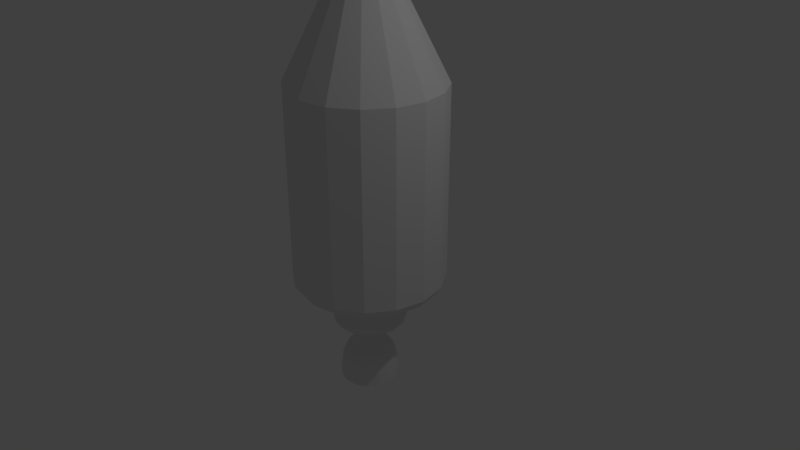 # Source: rocket1.blend  (saved by Blender 2.78.0; exported with 4.5.12 LTS)
import bpy
from mathutils import Matrix  # noqa: F401  (used for matrix-valued properties, if any)

bpy.ops.wm.read_factory_settings(use_empty=True)
scene = bpy.context.scene
scene.name = 'Scene'

# ---- collections
col_collection_1 = bpy.data.collections.new('Collection 1'); scene.collection.children.link(col_collection_1)

# ---- world
world_world = bpy.data.worlds.new('World'); scene.world = world_world
world_world.color = (0.05088, 0.05088, 0.05088)
world_world.use_sun_shadow = False
world_world.sun_shadow_jitter_overblur = 0.0
world_world.cycles.sampling_method = 'MANUAL'

# ---- cameras
cam_camera = bpy.data.cameras.new('Camera')
cam_camera.clip_end = 100.0
cam_camera.lens = 35.0
cam_camera.sensor_width = 32.0
cam_camera.sensor_height = 18.0
cam_camera.ortho_scale = 7.314
cam_camera.dof.focus_distance = 0.0
cam_camera.dof.aperture_fstop = 128.0

# ---- lights
light_lamp = bpy.data.lights.new('Lamp', 'POINT')
light_lamp.transmission_factor = 0.0
light_lamp.cutoff_distance = 30.0
light_lamp.energy = 100.0
light_lamp.shadow_buffer_clip_start = 1.001
light_lamp.shadow_soft_size = 0.1
light_lamp.shadow_maximum_resolution = 0.006
light_lamp.use_absolute_resolution = True

# ---- meshes
me_mesh = bpy.data.meshes.new('Mesh')
me_mesh.from_pydata([(2.695, 2.331, -1.0), (3.078, 2.331, -0.9239), (3.402, 2.331, -0.7071), (3.619, 2.331, -0.3827), (3.695, 2.331, -4.328e-08), (3.619, 2.331, 0.3827), (3.402, 2.331, 0.7071), (3.078, 2.331, 0.9239), (2.695, 2.331, 1.0), (2.312, 2.331, 0.9239), (1.988, 2.331, 0.7071), (1.771, 2.331, 0.3827), (1.695, 2.331, -9.892e-08), (1.771, 2.331, -0.3827), (1.988, 2.331, -0.7071), (2.312, 2.331, -0.9239), (2.834, 3.59, -0.3357), (2.695, 3.59, -0.3634), (2.952, 3.59, -0.2569), (3.031, 3.59, -0.1391), (3.058, 3.59, -1.319e-07), (3.031, 3.59, 0.1391), (2.952, 3.59, 0.2569), (2.834, 3.59, 0.3357), (2.695, 3.59, 0.3634), (2.556, 3.59, 0.3357), (2.438, 3.59, 0.2569), (2.359, 3.59, 0.1391), (2.332, 3.59, -1.521e-07), (2.359, 3.59, -0.1391), (2.438, 3.59, -0.2569), (2.556, 3.59, -0.3357), (2.781, 3.687, -0.2086), (2.695, 3.687, -0.2258), (2.855, 3.687, -0.1597), (2.904, 3.687, -0.08642), (2.921, 3.687, -1.47e-07), (2.904, 3.687, 0.08642), (2.855, 3.687, 0.1597), (2.781, 3.687, 0.2086), (2.695, 3.687, 0.2258), (2.609, 3.687, 0.2086), (2.535, 3.687, 0.1597), (2.486, 3.687, 0.08642), (2.469, 3.687, -1.596e-07), (2.486, 3.687, -0.08642), (2.535, 3.687, -0.1597), (2.609, 3.687, -0.2086), (2.695, -0.5103, -0.4964), (2.885, -0.5103, -0.4586), (3.046, -0.5103, -0.351), (3.154, -0.5103, -0.19), (3.191, -0.5103, 5.191e-08), (3.154, -0.5103, 0.19), (3.046, -0.5103, 0.351), (2.885, -0.5103, 0.4586), (2.695, -0.5103, 0.4964), (2.505, -0.5103, 0.4586), (2.344, -0.5103, 0.351), (2.236, -0.5103, 0.19), (2.199, -0.5103, 2.43e-08), (2.236, -0.5103, -0.19), (2.344, -0.5103, -0.351), (2.505, -0.5103, -0.4586), (2.695, -0.9538, -0.3412), (2.695, -0.8016, -0.4964), (2.695, -0.9335, -0.4188), (2.695, -0.8777, -0.4756), (2.885, -0.8016, -0.4586), (2.826, -0.9538, -0.3152), (2.877, -0.8777, -0.4394), (2.855, -0.9335, -0.3869), (3.046, -0.8016, -0.351), (2.936, -0.9538, -0.2413), (3.031, -0.8777, -0.3363), (2.991, -0.9335, -0.2961), (3.154, -0.8016, -0.19), (3.01, -0.9538, -0.1306), (3.134, -0.8777, -0.182), (3.082, -0.9335, -0.1603), (3.191, -0.8016, 6.465e-08), (3.036, -0.9538, 6.963e-08), (3.171, -0.8777, 6.77e-08), (3.114, -0.9335, 6.967e-08), (3.154, -0.8016, 0.19), (3.01, -0.9538, 0.1306), (3.134, -0.8777, 0.182), (3.082, -0.9335, 0.1603), (3.046, -0.8016, 0.351), (2.936, -0.9538, 0.2413), (3.031, -0.8777, 0.3363), (2.991, -0.9335, 0.2961), (2.885, -0.8016, 0.4586), (2.826, -0.9538, 0.3152), (2.877, -0.8777, 0.4394), (2.855, -0.9335, 0.3869), (2.695, -0.8016, 0.4964), (2.695, -0.9538, 0.3412), (2.695, -0.8777, 0.4756), (2.695, -0.9335, 0.4188), (2.505, -0.8016, 0.4586), (2.564, -0.9538, 0.3152), (2.513, -0.8777, 0.4394), (2.535, -0.9335, 0.3869), (2.344, -0.8016, 0.351), (2.454, -0.9538, 0.2413), (2.359, -0.8777, 0.3363), (2.399, -0.9335, 0.2961), (2.236, -0.8016, 0.19), (2.38, -0.9538, 0.1306), (2.256, -0.8777, 0.182), (2.308, -0.9335, 0.1603), (2.199, -0.8016, 3.703e-08), (2.354, -0.9538, 8.166e-09), (2.219, -0.8777, 3.581e-08), (2.276, -0.9335, 2.52e-08), (2.236, -0.8016, -0.19), (2.38, -0.9538, -0.1306), (2.256, -0.8777, -0.182), (2.308, -0.9335, -0.1603), (2.344, -0.8016, -0.351), (2.454, -0.9538, -0.2413), (2.359, -0.8777, -0.3363), (2.399, -0.9335, -0.2961), (2.505, -0.8016, -0.4586), (2.564, -0.9538, -0.3152), (2.513, -0.8777, -0.4394), (2.535, -0.9335, -0.3869), (2.695, -0.3339, -0.9252), (2.695, -0.2237, -1.0), (3.078, -0.2237, -0.9239), (3.049, -0.3339, -0.8548), (3.402, -0.2237, -0.7071), (3.349, -0.3339, -0.6542), (3.619, -0.2237, -0.3827), (3.55, -0.3339, -0.3541), (3.695, -0.2237, 6.839e-08), (3.62, -0.3339, 6.89e-08), (3.619, -0.2237, 0.3827), (3.55, -0.3339, 0.3541), (3.402, -0.2237, 0.7071), (3.349, -0.3339, 0.6542), (3.078, -0.2237, 0.9239), (3.049, -0.3339, 0.8548), (2.695, -0.2237, 1.0), (2.695, -0.3339, 0.9252), (2.312, -0.2237, 0.9239), (2.341, -0.3339, 0.8548), (1.988, -0.2237, 0.7071), (2.041, -0.3339, 0.6543), (1.771, -0.2237, 0.3827), (1.84, -0.3339, 0.3541), (1.695, -0.2237, 1.275e-08), (1.77, -0.3339, 1.743e-08), (1.771, -0.2237, -0.3827), (1.84, -0.3339, -0.3541), (1.988, -0.2237, -0.7071), (2.041, -0.3339, -0.6543), (2.312, -0.2237, -0.9239), (2.341, -0.3339, -0.8548), (2.287, -1.766, -1.856e-07), (2.294, -1.609, -1.87e-07), (2.307, -1.495, -1.878e-07), (2.327, -1.415, -1.879e-07), (2.35, -1.361, -1.873e-07), (2.377, -1.322, -1.861e-07), (2.404, -1.291, -1.845e-07), (2.432, -1.259, -1.823e-07), (2.457, -1.215, -1.797e-07), (2.48, -1.152, -1.767e-07), (2.497, -1.059, -1.734e-07), (2.317, -1.766, -0.1494), (2.323, -1.609, -0.1469), (2.335, -1.495, -0.1417), (2.353, -1.415, -0.1343), (2.375, -1.361, -0.1252), (2.4, -1.322, -0.1151), (2.425, -1.291, -0.1046), (2.45, -1.259, -0.0941), (2.474, -1.215, -0.08431), (2.495, -1.152, -0.07577), (2.511, -1.059, -0.06906), (2.402, -1.766, -0.276), (2.406, -1.609, -0.2715), (2.416, -1.495, -0.2619), (2.429, -1.415, -0.2482), (2.446, -1.361, -0.2314), (2.465, -1.322, -0.2128), (2.484, -1.291, -0.1932), (2.504, -1.259, -0.1739), (2.522, -1.215, -0.1558), (2.538, -1.152, -0.14), (2.55, -1.059, -0.1276), (2.528, -1.766, -0.3607), (2.531, -1.609, -0.3548), (2.536, -1.495, -0.3422), (2.543, -1.415, -0.3242), (2.552, -1.361, -0.3024), (2.562, -1.322, -0.278), (2.573, -1.291, -0.2525), (2.583, -1.259, -0.2272), (2.593, -1.215, -0.2035), (2.602, -1.152, -0.1829), (2.609, -1.059, -0.1667), (2.678, -1.766, -0.3904), (2.678, -1.609, -0.384), (2.678, -1.495, -0.3703), (2.678, -1.415, -0.3509), (2.678, -1.361, -0.3273), (2.678, -1.322, -0.3009), (2.678, -1.291, -0.2733), (2.678, -1.259, -0.2459), (2.678, -1.215, -0.2203), (2.678, -1.152, -0.198), (2.678, -1.059, -0.1805), (2.827, -1.766, -0.3607), (2.825, -1.609, -0.3548), (2.819, -1.495, -0.3422), (2.812, -1.415, -0.3242), (2.803, -1.361, -0.3024), (2.793, -1.322, -0.278), (2.782, -1.291, -0.2525), (2.772, -1.259, -0.2272), (2.762, -1.215, -0.2035), (2.753, -1.152, -0.1829), (2.747, -1.059, -0.1667), (2.954, -1.766, -0.276), (2.949, -1.609, -0.2715), (2.939, -1.495, -0.2619), (2.926, -1.415, -0.2482), (2.909, -1.361, -0.2314), (2.89, -1.322, -0.2128), (2.871, -1.291, -0.1932), (2.851, -1.259, -0.1739), (2.833, -1.215, -0.1558), (2.818, -1.152, -0.14), (2.805, -1.059, -0.1276), (3.038, -1.766, -0.1494), (3.032, -1.609, -0.1469), (3.02, -1.495, -0.1417), (3.002, -1.415, -0.1343), (2.98, -1.361, -0.1252), (2.956, -1.322, -0.1151), (2.93, -1.291, -0.1046), (2.905, -1.259, -0.0941), (2.881, -1.215, -0.08431), (2.861, -1.152, -0.07577), (2.844, -1.059, -0.06906), (3.068, -1.766, -3.176e-08), (3.062, -1.609, 1.373e-07), (3.048, -1.495, 1.346e-07), (3.029, -1.415, 1.903e-07), (3.005, -1.361, -4.116e-08), (2.978, -1.322, 1.306e-07), (2.951, -1.291, -4.277e-08), (2.923, -1.259, 1.291e-07), (2.898, -1.215, -1.021e-07), (2.876, -1.152, -1.036e-07), (2.858, -1.059, -1.057e-07), (3.038, -1.766, 0.1494), (3.032, -1.609, 0.1469), (3.02, -1.495, 0.1417), (3.002, -1.415, 0.1343), (2.98, -1.361, 0.1252), (2.956, -1.322, 0.1151), (2.93, -1.291, 0.1046), (2.905, -1.259, 0.0941), (2.881, -1.215, 0.08431), (2.861, -1.152, 0.07577), (2.844, -1.059, 0.06906), (2.954, -1.766, 0.276), (2.949, -1.609, 0.2715), (2.939, -1.495, 0.2619), (2.926, -1.415, 0.2482), (2.909, -1.361, 0.2314), (2.89, -1.322, 0.2128), (2.871, -1.291, 0.1932), (2.851, -1.259, 0.1739), (2.833, -1.215, 0.1558), (2.818, -1.152, 0.14), (2.805, -1.059, 0.1276), (2.827, -1.766, 0.3607), (2.825, -1.609, 0.3548), (2.819, -1.495, 0.3422), (2.812, -1.415, 0.3242), (2.803, -1.361, 0.3024), (2.793, -1.322, 0.278), (2.782, -1.291, 0.2525), (2.772, -1.259, 0.2272), (2.762, -1.215, 0.2035), (2.753, -1.152, 0.1829), (2.747, -1.059, 0.1667), (2.678, -1.766, 0.3904), (2.678, -1.609, 0.384), (2.678, -1.495, 0.3703), (2.678, -1.415, 0.3509), (2.678, -1.361, 0.3273), (2.678, -1.322, 0.3009), (2.678, -1.291, 0.2733), (2.678, -1.259, 0.2459), (2.678, -1.215, 0.2203), (2.678, -1.152, 0.198), (2.678, -1.059, 0.1805), (2.528, -1.766, 0.3607), (2.531, -1.609, 0.3548), (2.536, -1.495, 0.3422), (2.543, -1.415, 0.3242), (2.552, -1.361, 0.3024), (2.562, -1.322, 0.278), (2.573, -1.291, 0.2525), (2.583, -1.259, 0.2272), (2.593, -1.215, 0.2035), (2.602, -1.152, 0.1829), (2.609, -1.059, 0.1667), (2.402, -1.766, 0.276), (2.406, -1.609, 0.2715), (2.416, -1.495, 0.2619), (2.429, -1.415, 0.2482), (2.446, -1.361, 0.2314), (2.465, -1.322, 0.2128), (2.484, -1.291, 0.1932), (2.504, -1.259, 0.1739), (2.522, -1.215, 0.1558), (2.538, -1.152, 0.14), (2.55, -1.059, 0.1276), (2.317, -1.766, 0.1494), (2.323, -1.609, 0.1469), (2.335, -1.495, 0.1417), (2.353, -1.415, 0.1343), (2.375, -1.361, 0.1252), (2.4, -1.322, 0.1151), (2.425, -1.291, 0.1046), (2.45, -1.259, 0.0941), (2.474, -1.215, 0.08431), (2.495, -1.152, 0.07577), (2.511, -1.059, 0.06906), (2.287, -1.766, -3.195e-07), (2.294, -1.609, -3.807e-07), (2.307, -1.495, -4.409e-07), (2.327, -1.415, -6.73e-07), (2.35, -1.361, -2.714e-07), (2.377, -1.322, -5.025e-07), (2.404, -1.291, -3.305e-07), (2.432, -1.259, -4.464e-07), (2.457, -1.215, -2.172e-07), (2.48, -1.152, -3.913e-07), (2.497, -1.059, -2.208e-07), (2.354, -1.769, 0.01325), (2.36, -1.614, 0.01323), (2.373, -1.507, 0.01306), (2.39, -1.436, 0.01261), (2.409, -1.393, 0.01169), (2.43, -1.364, 0.01054), (2.455, -1.335, 0.01012), (2.486, -1.298, 0.01087), (2.518, -1.243, 0.01204), (2.544, -1.169, 0.01282), (2.563, -1.069, 0.01314), (2.38, -1.769, -0.1234), (2.385, -1.614, -0.121), (2.397, -1.507, -0.1161), (2.413, -1.437, -0.1096), (2.43, -1.393, -0.1024), (2.449, -1.364, -0.09461), (2.473, -1.336, -0.08489), (2.502, -1.298, -0.07291), (2.531, -1.244, -0.06076), (2.555, -1.169, -0.05066), (2.573, -1.069, -0.04329), (2.45, -1.769, -0.228), (2.454, -1.614, -0.2236), (2.463, -1.507, -0.2145), (2.475, -1.437, -0.2025), (2.488, -1.393, -0.1893), (2.503, -1.364, -0.1748), (2.521, -1.336, -0.1569), (2.543, -1.298, -0.1347), (2.565, -1.244, -0.1123), (2.584, -1.169, -0.09361), (2.598, -1.069, -0.07998), (2.554, -1.769, -0.2979), (2.557, -1.614, -0.2921), (2.561, -1.507, -0.2803), (2.568, -1.437, -0.2646), (2.575, -1.393, -0.2473), (2.583, -1.364, -0.2284), (2.593, -1.336, -0.2049), (2.605, -1.298, -0.176), (2.617, -1.244, -0.1467), (2.627, -1.169, -0.1223), (2.634, -1.069, -0.1045), (2.678, -1.769, -0.3224), (2.678, -1.614, -0.3162), (2.678, -1.507, -0.3034), (2.678, -1.437, -0.2864), (2.678, -1.393, -0.2677), (2.678, -1.364, -0.2472), (2.678, -1.336, -0.2218), (2.678, -1.298, -0.1905), (2.678, -1.244, -0.1588), (2.678, -1.169, -0.1324), (2.678, -1.069, -0.1131), (2.801, -1.769, -0.2979), (2.799, -1.614, -0.2921), (2.794, -1.507, -0.2803), (2.787, -1.437, -0.2646), (2.78, -1.393, -0.2473), (2.772, -1.364, -0.2284), (2.762, -1.336, -0.2049), (2.751, -1.298, -0.176), (2.738, -1.244, -0.1467), (2.728, -1.169, -0.1223), (2.721, -1.069, -0.1045), (2.906, -1.769, -0.228), (2.901, -1.614, -0.2236), (2.892, -1.507, -0.2145), (2.88, -1.437, -0.2025), (2.867, -1.393, -0.1893), (2.852, -1.364, -0.1748), (2.834, -1.336, -0.1569), (2.812, -1.298, -0.1347), (2.79, -1.244, -0.1123), (2.771, -1.169, -0.09361), (2.758, -1.069, -0.07998), (2.975, -1.769, -0.1234), (2.97, -1.614, -0.121), (2.958, -1.507, -0.1161), (2.942, -1.437, -0.1096), (2.925, -1.393, -0.1024), (2.906, -1.364, -0.09461), (2.883, -1.336, -0.08489), (2.854, -1.298, -0.07291), (2.824, -1.244, -0.06076), (2.8, -1.169, -0.05066), (2.782, -1.069, -0.04329), (3.0, -1.769, -3.176e-08), (2.994, -1.614, 1.373e-07), (2.981, -1.507, 1.346e-07), (2.964, -1.437, 1.903e-07), (2.945, -1.393, -4.116e-08), (2.925, -1.364, 1.306e-07), (2.899, -1.336, -4.277e-08), (2.868, -1.298, 1.291e-07), (2.836, -1.244, -1.021e-07), (2.81, -1.169, -1.036e-07), (2.791, -1.069, -1.057e-07), (2.975, -1.769, 0.1234), (2.97, -1.614, 0.121), (2.958, -1.507, 0.1161), (2.942, -1.437, 0.1096), (2.925, -1.393, 0.1024), (2.906, -1.364, 0.09461), (2.883, -1.336, 0.08489), (2.854, -1.298, 0.07291), (2.824, -1.244, 0.06076), (2.8, -1.169, 0.05066), (2.782, -1.069, 0.04329), (2.906, -1.769, 0.228), (2.901, -1.614, 0.2236), (2.892, -1.507, 0.2145), (2.88, -1.437, 0.2025), (2.867, -1.393, 0.1893), (2.852, -1.364, 0.1748), (2.834, -1.336, 0.1569), (2.812, -1.298, 0.1347), (2.79, -1.244, 0.1123), (2.771, -1.169, 0.09361), (2.758, -1.069, 0.07998), (2.801, -1.769, 0.2979), (2.799, -1.614, 0.2921), (2.794, -1.507, 0.2803), (2.787, -1.437, 0.2646), (2.78, -1.393, 0.2473), (2.772, -1.364, 0.2284), (2.762, -1.336, 0.2049), (2.751, -1.298, 0.176), (2.738, -1.244, 0.1467), (2.728, -1.169, 0.1223), (2.721, -1.069, 0.1045), (2.678, -1.769, 0.3224), (2.678, -1.614, 0.3162), (2.678, -1.507, 0.3034), (2.678, -1.437, 0.2864), (2.678, -1.393, 0.2677), (2.678, -1.364, 0.2472), (2.678, -1.336, 0.2218), (2.678, -1.298, 0.1905), (2.678, -1.244, 0.1588), (2.678, -1.169, 0.1324), (2.678, -1.069, 0.1131), (2.554, -1.769, 0.2979), (2.557, -1.614, 0.2921), (2.561, -1.507, 0.2803), (2.568, -1.437, 0.2646), (2.575, -1.393, 0.2473), (2.583, -1.364, 0.2284), (2.593, -1.336, 0.2049), (2.605, -1.298, 0.176), (2.617, -1.244, 0.1467), (2.627, -1.169, 0.1223), (2.634, -1.069, 0.1045), (2.45, -1.769, 0.228), (2.454, -1.614, 0.2236), (2.463, -1.507, 0.2145), (2.475, -1.437, 0.2025), (2.488, -1.393, 0.1893), (2.503, -1.364, 0.1748), (2.521, -1.336, 0.1569), (2.543, -1.298, 0.1347), (2.565, -1.244, 0.1123), (2.584, -1.169, 0.09361), (2.598, -1.069, 0.07998), (2.38, -1.769, 0.1234), (2.385, -1.614, 0.121), (2.397, -1.507, 0.1161), (2.413, -1.437, 0.1096), (2.43, -1.393, 0.1024), (2.449, -1.364, 0.09461), (2.473, -1.336, 0.08489), (2.502, -1.298, 0.07291), (2.531, -1.244, 0.06076), (2.555, -1.169, 0.05066), (2.573, -1.069, 0.04329), (2.354, -1.769, -0.01325), (2.36, -1.614, -0.01323), (2.373, -1.507, -0.01306), (2.39, -1.436, -0.01261), (2.409, -1.393, -0.01169), (2.43, -1.364, -0.01054), (2.455, -1.335, -0.01012), (2.486, -1.298, -0.01087), (2.518, -1.243, -0.01205), (2.544, -1.169, -0.01282), (2.563, -1.069, -0.01314), (2.836, -0.9538, 0.06557), (2.849, -0.9538, -1.549e-07), (2.836, -0.9538, -0.06557), (2.799, -0.9538, -0.1212), (2.799, -0.9538, 0.1212), (2.743, -0.9538, -0.1583), (2.678, -0.9538, -0.1713), (2.751, -0.9538, 0.07293), (2.773, -0.9538, 0.03947), (2.781, -0.9538, -1.569e-07), (2.773, -0.9538, -0.03947), (2.751, -0.9538, -0.07293), (2.717, -0.9538, -0.09529), (2.678, -0.9538, -0.1031), (2.743, -0.9538, 0.1583), (2.612, -0.9538, 0.1583), (2.678, -0.9538, 0.1713), (2.556, -0.9538, 0.1212), (2.556, -0.9538, -0.1212), (2.612, -0.9538, -0.1583), (2.519, -0.9538, 0.06557), (2.573, -0.9538, 0.01323), (2.506, -0.9538, -1.705e-07), (2.506, -0.9538, -3.643e-08), (2.519, -0.9538, -0.06557), (2.717, -0.9538, 0.09529), (2.678, -0.9538, 0.1031), (2.638, -0.9538, -0.09529), (2.638, -0.9538, 0.09529), (2.605, -0.9538, -0.07293), (2.605, -0.9538, 0.07293), (2.582, -0.9538, 0.03947), (2.582, -0.9538, -0.03947), (2.573, -0.9538, -0.01323)], [], [(158, 15, 0, 129), (131, 133, 50, 49), (133, 135, 51, 50), (135, 137, 52, 51), (137, 139, 53, 52), (139, 141, 54, 53), (141, 143, 55, 54), (143, 145, 56, 55), (145, 147, 57, 56), (147, 149, 58, 57), (149, 151, 59, 58), (151, 153, 60, 59), (153, 155, 61, 60), (155, 157, 62, 61), (14, 13, 29, 30), (157, 159, 63, 62), (159, 128, 48, 63), (132, 2, 3, 134), (25, 24, 40, 41), (2, 1, 16, 18), (7, 6, 22, 23), (12, 11, 27, 28), (5, 4, 20, 21), (10, 9, 25, 26), (15, 14, 30, 31), (3, 2, 18, 19), (8, 7, 23, 24), (13, 12, 28, 29), (1, 0, 17, 16), (6, 5, 21, 22), (11, 10, 26, 27), (0, 15, 31, 17), (4, 3, 19, 20), (9, 8, 24, 25), (32, 33, 47, 46, 45, 44, 43, 42, 41, 40, 39, 38, 37, 36, 35, 34), (18, 16, 32, 34), (26, 25, 41, 42), (19, 18, 34, 35), (27, 26, 42, 43), (20, 19, 35, 36), (28, 27, 43, 44), (21, 20, 36, 37), (29, 28, 44, 45), (22, 21, 37, 38), (30, 29, 45, 46), (23, 22, 38, 39), (31, 30, 46, 47), (24, 23, 39, 40), (16, 17, 33, 32), (17, 31, 47, 33), (52, 53, 84, 80), (142, 7, 8, 144), (152, 12, 13, 154), (138, 5, 6, 140), (148, 10, 11, 150), (134, 3, 4, 136), (144, 8, 9, 146), (129, 0, 1, 130), (154, 13, 14, 156), (140, 6, 7, 142), (150, 11, 12, 152), (130, 1, 2, 132), (136, 4, 5, 138), (146, 9, 10, 148), (156, 14, 15, 158), (63, 48, 65, 124), (60, 61, 116, 112), (53, 54, 88, 84), (61, 62, 120, 116), (54, 55, 92, 88), (62, 63, 124, 120), (55, 56, 96, 92), (56, 57, 100, 96), (49, 50, 72, 68), (48, 49, 68, 65), (57, 58, 104, 100), (50, 51, 76, 72), (58, 59, 108, 104), (51, 52, 80, 76), (59, 60, 112, 108), (65, 68, 70, 67), (67, 70, 71, 66), (66, 71, 69, 64), (68, 72, 74, 70), (70, 74, 75, 71), (71, 75, 73, 69), (72, 76, 78, 74), (74, 78, 79, 75), (75, 79, 77, 73), (76, 80, 82, 78), (78, 82, 83, 79), (79, 83, 81, 77), (80, 84, 86, 82), (82, 86, 87, 83), (83, 87, 85, 81), (84, 88, 90, 86), (86, 90, 91, 87), (87, 91, 89, 85), (88, 92, 94, 90), (90, 94, 95, 91), (91, 95, 93, 89), (92, 96, 98, 94), (94, 98, 99, 95), (95, 99, 97, 93), (96, 100, 102, 98), (98, 102, 103, 99), (99, 103, 101, 97), (100, 104, 106, 102), (102, 106, 107, 103), (103, 107, 105, 101), (104, 108, 110, 106), (106, 110, 111, 107), (107, 111, 109, 105), (108, 112, 114, 110), (110, 114, 115, 111), (111, 115, 113, 109), (112, 116, 118, 114), (114, 118, 119, 115), (115, 119, 117, 113), (116, 120, 122, 118), (118, 122, 123, 119), (119, 123, 121, 117), (120, 124, 126, 122), (122, 126, 127, 123), (123, 127, 125, 121), (124, 65, 67, 126), (126, 67, 66, 127), (127, 66, 64, 125), (64, 69, 73, 77, 81, 535, 536, 537, 539, 540, 553, 552, 558, 556, 555, 566, 563, 561, 547, 546, 545, 544, 543, 542, 541, 559, 560, 562, 564, 565, 567, 557, 113, 117, 121, 125), (129, 130, 131, 128), (130, 132, 133, 131), (132, 134, 135, 133), (134, 136, 137, 135), (136, 138, 139, 137), (138, 140, 141, 139), (140, 142, 143, 141), (142, 144, 145, 143), (144, 146, 147, 145), (146, 148, 149, 147), (148, 150, 151, 149), (150, 152, 153, 151), (152, 154, 155, 153), (154, 156, 157, 155), (156, 158, 159, 157), (158, 129, 128, 159), (128, 131, 49, 48), (161, 162, 173, 172), (168, 169, 180, 179), (165, 166, 177, 176), (162, 163, 174, 173), (169, 170, 181, 180), (166, 167, 178, 177), (163, 164, 175, 174), (170, 556, 558, 181), (160, 161, 172, 171), (167, 168, 179, 178), (164, 165, 176, 175), (177, 178, 189, 188), (174, 175, 186, 185), (181, 558, 552, 192), (171, 172, 183, 182), (178, 179, 190, 189), (175, 176, 187, 186), (172, 173, 184, 183), (179, 180, 191, 190), (176, 177, 188, 187), (173, 174, 185, 184), (180, 181, 192, 191), (187, 188, 199, 198), (184, 185, 196, 195), (191, 192, 203, 202), (188, 189, 200, 199), (185, 186, 197, 196), (192, 552, 553, 203), (182, 183, 194, 193), (189, 190, 201, 200), (186, 187, 198, 197), (183, 184, 195, 194), (190, 191, 202, 201), (200, 201, 212, 211), (197, 198, 209, 208), (194, 195, 206, 205), (201, 202, 213, 212), (198, 199, 210, 209), (195, 196, 207, 206), (202, 203, 214, 213), (199, 200, 211, 210), (196, 197, 208, 207), (203, 553, 540, 214), (193, 194, 205, 204), (210, 211, 222, 221), (207, 208, 219, 218), (214, 540, 539, 225), (204, 205, 216, 215), (211, 212, 223, 222), (208, 209, 220, 219), (205, 206, 217, 216), (212, 213, 224, 223), (209, 210, 221, 220), (206, 207, 218, 217), (213, 214, 225, 224), (223, 224, 235, 234), (220, 221, 232, 231), (217, 218, 229, 228), (224, 225, 236, 235), (221, 222, 233, 232), (218, 219, 230, 229), (225, 539, 537, 236), (215, 216, 227, 226), (222, 223, 234, 233), (219, 220, 231, 230), (216, 217, 228, 227), (226, 227, 238, 237), (233, 234, 245, 244), (230, 231, 242, 241), (227, 228, 239, 238), (234, 235, 246, 245), (231, 232, 243, 242), (228, 229, 240, 239), (235, 236, 247, 246), (232, 233, 244, 243), (229, 230, 241, 240), (236, 537, 536, 247), (246, 247, 258, 257), (243, 244, 255, 254), (240, 241, 252, 251), (247, 536, 535, 258), (237, 238, 249, 248), (244, 245, 256, 255), (241, 242, 253, 252), (238, 239, 250, 249), (245, 246, 257, 256), (242, 243, 254, 253), (239, 240, 251, 250), (249, 250, 261, 260), (256, 257, 268, 267), (253, 254, 265, 264), (250, 251, 262, 261), (257, 258, 269, 268), (254, 255, 266, 265), (251, 252, 263, 262), (258, 535, 534, 269), (248, 249, 260, 259), (255, 256, 267, 266), (252, 253, 264, 263), (269, 534, 538, 280), (259, 260, 271, 270), (266, 267, 278, 277), (263, 264, 275, 274), (260, 261, 272, 271), (267, 268, 279, 278), (264, 265, 276, 275), (261, 262, 273, 272), (268, 269, 280, 279), (265, 266, 277, 276), (262, 263, 274, 273), (272, 273, 284, 283), (279, 280, 291, 290), (276, 277, 288, 287), (273, 274, 285, 284), (280, 538, 548, 291), (270, 271, 282, 281), (277, 278, 289, 288), (274, 275, 286, 285), (271, 272, 283, 282), (278, 279, 290, 289), (275, 276, 287, 286), (282, 283, 294, 293), (289, 290, 301, 300), (286, 287, 298, 297), (283, 284, 295, 294), (290, 291, 302, 301), (287, 288, 299, 298), (284, 285, 296, 295), (291, 548, 550, 302), (281, 282, 293, 292), (288, 289, 300, 299), (285, 286, 297, 296), (295, 296, 307, 306), (302, 550, 549, 313), (292, 293, 304, 303), (299, 300, 311, 310), (296, 297, 308, 307), (293, 294, 305, 304), (300, 301, 312, 311), (297, 298, 309, 308), (294, 295, 306, 305), (301, 302, 313, 312), (298, 299, 310, 309), (305, 306, 317, 316), (312, 313, 324, 323), (309, 310, 321, 320), (306, 307, 318, 317), (313, 549, 551, 324), (303, 304, 315, 314), (310, 311, 322, 321), (307, 308, 319, 318), (304, 305, 316, 315), (311, 312, 323, 322), (308, 309, 320, 319), (318, 319, 330, 329), (315, 316, 327, 326), (322, 323, 334, 333), (319, 320, 331, 330), (316, 317, 328, 327), (323, 324, 335, 334), (320, 321, 332, 331), (317, 318, 329, 328), (324, 551, 554, 335), (314, 315, 326, 325), (321, 322, 333, 332), (328, 329, 340, 339), (335, 554, 557, 346), (325, 326, 337, 336), (332, 333, 344, 343), (329, 330, 341, 340), (326, 327, 338, 337), (333, 334, 345, 344), (330, 331, 342, 341), (327, 328, 339, 338), (334, 335, 346, 345), (331, 332, 343, 342), (348, 359, 360, 349), (355, 366, 367, 356), (352, 363, 364, 353), (349, 360, 361, 350), (356, 367, 368, 357), (353, 364, 365, 354), (350, 361, 362, 351), (357, 368, 566, 555), (347, 358, 359, 348), (354, 365, 366, 355), (351, 362, 363, 352), (364, 375, 376, 365), (361, 372, 373, 362), (368, 379, 563, 566), (358, 369, 370, 359), (365, 376, 377, 366), (362, 373, 374, 363), (359, 370, 371, 360), (366, 377, 378, 367), (363, 374, 375, 364), (360, 371, 372, 361), (367, 378, 379, 368), (374, 385, 386, 375), (371, 382, 383, 372), (378, 389, 390, 379), (375, 386, 387, 376), (372, 383, 384, 373), (379, 390, 561, 563), (369, 380, 381, 370), (376, 387, 388, 377), (373, 384, 385, 374), (370, 381, 382, 371), (377, 388, 389, 378), (387, 398, 399, 388), (384, 395, 396, 385), (381, 392, 393, 382), (388, 399, 400, 389), (385, 396, 397, 386), (382, 393, 394, 383), (389, 400, 401, 390), (386, 397, 398, 387), (383, 394, 395, 384), (390, 401, 547, 561), (380, 391, 392, 381), (397, 408, 409, 398), (394, 405, 406, 395), (401, 412, 546, 547), (391, 402, 403, 392), (398, 409, 410, 399), (395, 406, 407, 396), (392, 403, 404, 393), (399, 410, 411, 400), (396, 407, 408, 397), (393, 404, 405, 394), (400, 411, 412, 401), (410, 421, 422, 411), (407, 418, 419, 408), (404, 415, 416, 405), (411, 422, 423, 412), (408, 419, 420, 409), (405, 416, 417, 406), (412, 423, 545, 546), (402, 413, 414, 403), (409, 420, 421, 410), (406, 417, 418, 407), (403, 414, 415, 404), (413, 424, 425, 414), (420, 431, 432, 421), (417, 428, 429, 418), (414, 425, 426, 415), (421, 432, 433, 422), (418, 429, 430, 419), (415, 426, 427, 416), (422, 433, 434, 423), (419, 430, 431, 420), (416, 427, 428, 417), (423, 434, 544, 545), (433, 444, 445, 434), (430, 441, 442, 431), (427, 438, 439, 428), (434, 445, 543, 544), (424, 435, 436, 425), (431, 442, 443, 432), (428, 439, 440, 429), (425, 436, 437, 426), (432, 443, 444, 433), (429, 440, 441, 430), (426, 437, 438, 427), (436, 447, 448, 437), (443, 454, 455, 444), (440, 451, 452, 441), (437, 448, 449, 438), (444, 455, 456, 445), (441, 452, 453, 442), (438, 449, 450, 439), (445, 456, 542, 543), (435, 446, 447, 436), (442, 453, 454, 443), (439, 450, 451, 440), (456, 467, 541, 542), (446, 457, 458, 447), (453, 464, 465, 454), (450, 461, 462, 451), (447, 458, 459, 448), (454, 465, 466, 455), (451, 462, 463, 452), (448, 459, 460, 449), (455, 466, 467, 456), (452, 463, 464, 453), (449, 460, 461, 450), (459, 470, 471, 460), (466, 477, 478, 467), (463, 474, 475, 464), (460, 471, 472, 461), (467, 478, 559, 541), (457, 468, 469, 458), (464, 475, 476, 465), (461, 472, 473, 462), (458, 469, 470, 459), (465, 476, 477, 466), (462, 473, 474, 463), (469, 480, 481, 470), (476, 487, 488, 477), (473, 484, 485, 474), (470, 481, 482, 471), (477, 488, 489, 478), (474, 485, 486, 475), (471, 482, 483, 472), (478, 489, 560, 559), (468, 479, 480, 469), (475, 486, 487, 476), (472, 483, 484, 473), (482, 493, 494, 483), (489, 500, 562, 560), (479, 490, 491, 480), (486, 497, 498, 487), (483, 494, 495, 484), (480, 491, 492, 481), (487, 498, 499, 488), (484, 495, 496, 485), (481, 492, 493, 482), (488, 499, 500, 489), (485, 496, 497, 486), (492, 503, 504, 493), (499, 510, 511, 500), (496, 507, 508, 497), (493, 504, 505, 494), (500, 511, 564, 562), (490, 501, 502, 491), (497, 508, 509, 498), (494, 505, 506, 495), (491, 502, 503, 492), (498, 509, 510, 499), (495, 506, 507, 496), (505, 516, 517, 506), (502, 513, 514, 503), (509, 520, 521, 510), (506, 517, 518, 507), (503, 514, 515, 504), (510, 521, 522, 511), (507, 518, 519, 508), (504, 515, 516, 505), (511, 522, 565, 564), (501, 512, 513, 502), (508, 519, 520, 509), (515, 526, 527, 516), (522, 533, 567, 565), (512, 523, 524, 513), (519, 530, 531, 520), (516, 527, 528, 517), (513, 524, 525, 514), (520, 531, 532, 521), (517, 528, 529, 518), (514, 525, 526, 515), (521, 532, 533, 522), (518, 529, 530, 519), (161, 160, 347, 348), (162, 161, 348, 349), (163, 162, 349, 350), (164, 163, 350, 351), (165, 164, 351, 352), (166, 165, 352, 353), (167, 166, 353, 354), (168, 167, 354, 355), (169, 168, 355, 356), (170, 169, 356, 357), (160, 171, 358, 347), (171, 182, 369, 358), (182, 193, 380, 369), (193, 204, 391, 380), (204, 215, 402, 391), (215, 226, 413, 402), (226, 237, 424, 413), (237, 248, 435, 424), (248, 259, 446, 435), (259, 270, 457, 446), (270, 281, 468, 457), (281, 292, 479, 468), (292, 303, 490, 479), (303, 314, 501, 490), (314, 325, 512, 501), (336, 337, 524, 523), (337, 338, 525, 524), (338, 339, 526, 525), (339, 340, 527, 526), (340, 341, 528, 527), (341, 342, 529, 528), (342, 343, 530, 529), (343, 344, 531, 530), (344, 345, 532, 531), (345, 346, 533, 532), (346, 557, 567, 533), (325, 336, 523, 512), (555, 556, 170, 357), (113, 557, 554, 551, 549, 550, 548, 538, 534, 535, 81, 85, 89, 93, 97, 101, 105, 109)])
me_mesh.use_remesh_preserve_volume = False
me_mesh.use_remesh_preserve_attributes = False
me_mesh.use_mirror_vertex_groups = False
me_mesh.update()

# ---- objects
ob_beziercurve = bpy.data.objects.new('BezierCurve', me_mesh)
ob_lamp = bpy.data.objects.new('Lamp', light_lamp)
ob_camera = bpy.data.objects.new('Camera', cam_camera)

# ---- transforms, parenting, visibility, modifiers, constraints
ob_beziercurve.location = (-2.695, 1.49e-08, -0.04918)
ob_beziercurve.rotation_euler = (1.571, -0.0, 0.0)
ob_beziercurve.lineart.crease_threshold = 0.0
ob_lamp.location = (4.076, 1.005, 5.904)
ob_lamp.rotation_euler = (0.6503, 0.05522, 1.866)
ob_lamp.lock_rotations_4d = False
ob_lamp.empty_display_type = 'ARROWS'
ob_lamp.color = (0.0, 0.0, 0.0, 0.0)
ob_lamp.lineart.crease_threshold = 0.0
ob_camera.location = (7.481, -6.508, 5.344)
ob_camera.rotation_euler = (1.109, 0.0, 0.8149)
ob_camera.lock_rotations_4d = False
ob_camera.empty_display_type = 'ARROWS'
ob_camera.color = (0.0, 0.0, 0.0, 0.0)
ob_camera.display_type = 'WIRE'
ob_camera.lineart.crease_threshold = 0.0

# ---- collection membership
col_collection_1.objects.link(ob_beziercurve)
col_collection_1.objects.link(ob_lamp)
col_collection_1.objects.link(ob_camera)

# ---- scene / render settings (as saved in the file)
scene.camera = ob_camera
scene.frame_start = 1; scene.frame_end = 250; scene.frame_set(1)
scene.render.engine = 'BLENDER_EEVEE_NEXT'
scene.render.resolution_percentage = 50
scene.render.dither_intensity = 0.0
scene.cycles.use_denoising = False
scene.cycles.samples = 128
scene.cycles.sampling_pattern = 'TABULATED_SOBOL'
scene.cycles.light_sampling_threshold = 0.0
scene.cycles.use_adaptive_sampling = False
scene.cycles.use_light_tree = False
scene.cycles.blur_glossy = 0.0
scene.cycles.sample_clamp_indirect = 0.0
scene.view_settings.view_transform = 'Standard'
bpy.context.view_layer.update()
